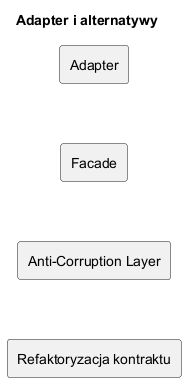

The diagram above was rendered by PlantUML. Its source (embedded in the PNG):
@startuml alternatives_map
skinparam shadowing false
skinparam monochrome true

title Adapter i alternatywy

rectangle Adapter
rectangle Facade
rectangle "Anti-Corruption Layer" as ACL
rectangle "Refaktoryzacja kontraktu" as Refactor

Adapter -[hidden]-> Facade
Facade -[hidden]-> ACL
ACL -[hidden]-> Refactor
@enduml